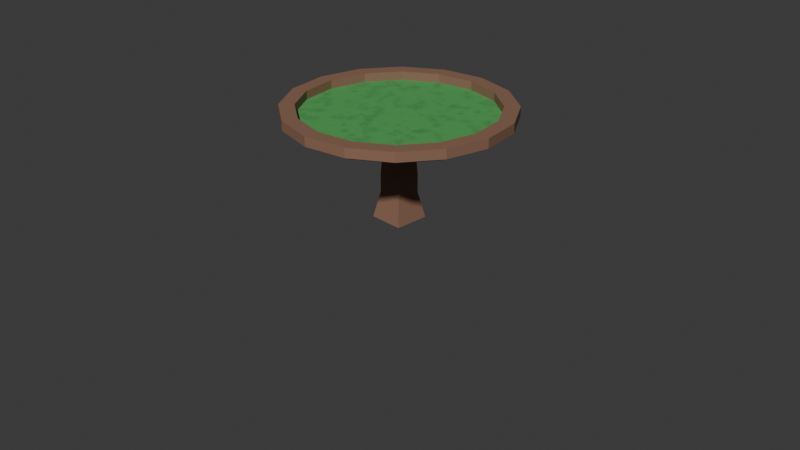 # Source: PlayTable.blend  (saved by Blender 4.0.36; exported with 4.5.12 LTS)
import bpy
from mathutils import Matrix  # noqa: F401  (used for matrix-valued properties, if any)

bpy.ops.wm.read_factory_settings(use_empty=True)
scene = bpy.context.scene
scene.name = 'Scene'

# ---- collections
col_collection = bpy.data.collections.new('Collection'); scene.collection.children.link(col_collection)

# ---- images (referenced by path relative to the original .blend; pixels are not part of the script)
import os
ASSET_DIR = os.environ.get("B2B_ASSET_DIR", "")  # directory of the original .blend (textures are referenced by path, not embedded)
HERE = os.path.dirname(os.path.abspath(__file__))  # packed textures are extracted next to this script under _unpacked/

def load_image(name, relpath, width, height, colorspace="sRGB"):
    """Load a texture the original file referenced (path relative to the .blend, or extracted next to this script)."""
    p = next((c for c in (os.path.join(HERE, relpath), os.path.join(ASSET_DIR, relpath)) if relpath and os.path.exists(c)), "")
    if p:
        img = bpy.data.images.load(p, check_existing=True)
        img.name = name
    else:  # same state as the original file: an image datablock whose file is absent (Cycles renders it pink)
        img = bpy.data.images.new(name, width, height)
        img.source = "FILE"
        img.filepath = "//" + (relpath or name)
    img.colorspace_settings.name = colorspace
    return img
img_tablecarpet = load_image('TableCarpet', 'TableCarpet.png', 1024, 1024, 'sRGB')

# ---- materials (node trees are filled in below, after node groups)
mat_light_wood = bpy.data.materials.new('Light Wood')
mat_mat = bpy.data.materials.new('Mat')

# ---- material node trees
mat_light_wood.use_nodes = True; mat_light_wood.node_tree.nodes.clear()
_N = mat_light_wood.node_tree.nodes; _L = mat_light_wood.node_tree.links
n0 = _N.new('ShaderNodeBsdfPrincipled'); n0.name = 'Principled BSDF'; n0.location = (10, 300)
n0.inputs[0].default_value = (0.256, 0.1365, 0.08632, 1.0)
n0.inputs[2].default_value = 0.7
n0.inputs[3].default_value = 1.45
n1 = _N.new('ShaderNodeOutputMaterial'); n1.name = 'Material Output'; n1.location = (300, 300)
_L.new(n0.outputs[0], n1.inputs[0])
n1.is_active_output = True
mat_mat.use_nodes = True; mat_mat.node_tree.nodes.clear()
_N = mat_mat.node_tree.nodes; _L = mat_mat.node_tree.links
n0 = _N.new('ShaderNodeTexCoord'); n0.name = 'Texture Coordinate'; n0.location = (-718, -77)
n1 = _N.new('ShaderNodeMapping'); n1.name = 'Mapping'; n1.location = (-455, -45)
n2 = _N.new('ShaderNodeMix'); n2.name = 'Mix'; n2.location = (129, -14)
n2.data_type = 'RGBA'
n2.inputs[0].default_value = 0.8
n3 = _N.new('ShaderNodeTexVoronoi'); n3.name = 'Voronoi Texture'; n3.location = (401, -398)
n3.inputs[2].default_value = 20.0
n3.inputs[3].default_value = 1.0
n4 = _N.new('ShaderNodeMath'); n4.name = 'Math'; n4.location = (589, -282)
n4.operation = 'GREATER_THAN'
n4.inputs[1].default_value = 1.0
n5 = _N.new('ShaderNodeBump'); n5.name = 'Bump'; n5.location = (1011, -219)
n5.invert = True
n5.inputs[1].default_value = 1.0
n5.inputs[2].default_value = 1.0
n6 = _N.new('ShaderNodeTexNoise'); n6.name = 'Noise Texture'; n6.location = (-116, -75)
n6.normalize = False
n6.inputs[2].default_value = 7.0
n7 = _N.new('ShaderNodeMix'); n7.name = 'Mix.001'; n7.location = (764, -275)
n7.data_type = 'RGBA'
n7.inputs[7].default_value = (0.0, 0.0, 0.0, 1.0)
n8 = _N.new('ShaderNodeTexNoise'); n8.name = 'Noise Texture.001'; n8.location = (499, 380)
n8.normalize = False
n8.inputs[2].default_value = 20.0
n8.inputs[3].default_value = 10.0
n9 = _N.new('ShaderNodeMix'); n9.name = 'Mix.002'; n9.location = (966, 401)
n9.data_type = 'RGBA'
n10 = _N.new('ShaderNodeRGB'); n10.name = 'RGB.001'; n10.location = (671, 63)
n10.outputs[0].default_value = (0.05952, 0.2747, 0.07227, 1.0)
n11 = _N.new('ShaderNodeRGB'); n11.name = 'RGB'; n11.location = (671, 256)
n11.outputs[0].default_value = (0.07967, 0.3775, 0.09714, 1.0)
n12 = _N.new('ShaderNodeBsdfPrincipled'); n12.name = 'Principled BSDF'; n12.location = (1599, 11)
n12.inputs[2].default_value = 0.8
n12.inputs[3].default_value = 1.45
n13 = _N.new('ShaderNodeBsdfPrincipled'); n13.name = 'Principled BSDF.001'; n13.location = (2690, -4)
n13.inputs[2].default_value = 0.8
n13.inputs[3].default_value = 1.45
n14 = _N.new('ShaderNodeOutputMaterial'); n14.name = 'Material Output.001'; n14.location = (3038, -50)
n15 = _N.new('ShaderNodeOutputMaterial'); n15.name = 'Material Output'; n15.location = (1948, -35)
n16 = _N.new('ShaderNodeTexImage'); n16.name = 'Image Texture'; n16.location = (2340, -68)
n16.image = img_tablecarpet
_L.new(n0.outputs[0], n1.inputs[0])
_L.new(n1.outputs[0], n6.inputs[0])
_L.new(n6.outputs[1], n2.inputs[2])
_L.new(n1.outputs[0], n2.inputs[3])
_L.new(n6.outputs[1], n2.inputs[6])
_L.new(n1.outputs[0], n2.inputs[7])
_L.new(n2.outputs[2], n3.inputs[0])
_L.new(n3.outputs[0], n4.inputs[0])
_L.new(n4.outputs[0], n7.inputs[0])
_L.new(n3.outputs[1], n7.inputs[6])
_L.new(n7.outputs[2], n5.inputs[3])
_L.new(n1.outputs[0], n8.inputs[0])
_L.new(n8.outputs[0], n9.inputs[0])
_L.new(n11.outputs[0], n9.inputs[6])
_L.new(n10.outputs[0], n9.inputs[7])
_L.new(n12.outputs[0], n15.inputs[0])
_L.new(n13.outputs[0], n14.inputs[0])
_L.new(n16.outputs[0], n13.inputs[0])
_L.new(n5.outputs[0], n12.inputs[23])
_L.new(n9.outputs[2], n12.inputs[0])
n15.is_active_output = True

# ---- world
world_world = bpy.data.worlds.new('World'); scene.world = world_world
world_world.use_nodes = True; world_world.node_tree.nodes.clear()
_N = world_world.node_tree.nodes; _L = world_world.node_tree.links
n0 = _N.new('ShaderNodeOutputWorld'); n0.name = 'World Output'; n0.location = (300, 300)
n1 = _N.new('ShaderNodeBackground'); n1.name = 'Background'; n1.location = (10, 300)
n1.inputs[0].default_value = (0.05088, 0.05088, 0.05088, 1.0)
_L.new(n1.outputs[0], n0.inputs[0])
n0.is_active_output = True
world_world.color = (0.05088, 0.05088, 0.05088)
world_world.use_sun_shadow = False
world_world.sun_shadow_jitter_overblur = 0.0

# ---- cameras
cam_camera = bpy.data.cameras.new('Camera')
cam_camera.clip_end = 100.0
cam_camera.ortho_scale = 7.314

# ---- meshes
me_cube_001 = bpy.data.meshes.new('Cube.001')
me_cube_001.from_pydata([(-1.425, -1.425, -1.0), (-0.728, -0.728, 1.0), (-1.425, 1.425, -1.0), (-0.728, 0.728, 1.0), (1.425, -1.425, -1.0), (0.728, -0.728, 1.0), (1.425, 1.425, -1.0), (0.728, 0.728, 1.0), (-1.0, -1.0, -0.4684), (-1.0, -1.0, -0.1002), (-1.0, 1.0, -0.1002), (-1.0, 1.0, -0.4684), (1.0, 1.0, -0.1002), (1.0, 1.0, -0.4684), (1.0, -1.0, -0.1002), (1.0, -1.0, -0.4684)], [], [(9, 1, 3, 10), (10, 3, 7, 12), (12, 7, 5, 14), (14, 5, 1, 9), (2, 6, 4, 0), (7, 3, 1, 5), (4, 15, 8, 0), (15, 14, 9, 8), (6, 13, 15, 4), (13, 12, 14, 15), (2, 11, 13, 6), (11, 10, 12, 13), (0, 8, 11, 2), (8, 9, 10, 11)])
_uv = me_cube_001.uv_layers.new(name='UVMap')
_uv.uv.foreach_set('vector', [0.6235, 0.3804, 0.447, 0.3377, 0.447, 0.1093, 0.6235, 0.06667, 0.1765, 0.8274, 2.495e-08, 0.7847, 1.497e-08, 0.5563, 0.1765, 0.5137, 0.5011, 0.8274, 0.3246, 0.7847, 0.3246, 0.5563, 0.5011, 0.5137, 0.8257, 0.8274, 0.6492, 0.7847, 0.6492, 0.5563, 0.8257, 0.5137, 0.447, 0.447, 0.0, 0.447, 0.0, 0.0, 0.447, 0.0, 1.0, 0.2284, 0.7716, 0.2284, 0.7716, 0.0, 1.0, 0.0, 0.9738, 0.894, 0.883, 0.8274, 0.883, 0.5137, 0.9738, 0.447, 0.883, 0.8274, 0.8257, 0.8274, 0.8257, 0.5137, 0.883, 0.5137, 0.6492, 0.894, 0.5584, 0.8274, 0.5584, 0.5137, 0.6492, 0.447, 0.5584, 0.8274, 0.5011, 0.8274, 0.5011, 0.5137, 0.5584, 0.5137, 0.3246, 0.894, 0.2338, 0.8274, 0.2338, 0.5137, 0.3246, 0.447, 0.2338, 0.8274, 0.1765, 0.8274, 0.1765, 0.5137, 0.2338, 0.5137, 0.7716, 0.447, 0.6808, 0.3804, 0.6808, 0.06667, 0.7716, -1.503e-08, 0.6808, 0.3804, 0.6235, 0.3804, 0.6235, 0.06667, 0.6808, 0.06667])
me_cube_001.materials.append(mat_light_wood)
me_cube_001.update()
me_cylinder_001 = bpy.data.meshes.new('Cylinder.001')
me_cylinder_001.from_pydata([(0.0, 1.0, -1.0), (4.195e-10, 1.118, -0.8484), (0.3827, 0.9239, -1.0), (0.4278, 1.033, -0.8484), (0.7071, 0.7071, -1.0), (0.7906, 0.7906, -0.8484), (0.9239, 0.3827, -1.0), (1.033, 0.4278, -0.8484), (1.0, 0.0, -1.0), (1.118, -2.098e-10, -0.8484), (0.9239, -0.3827, -1.0), (1.033, -0.4278, -0.8484), (0.7071, -0.7071, -1.0), (0.7906, -0.7906, -0.8484), (0.3827, -0.9239, -1.0), (0.4278, -1.033, -0.8484), (0.0, -1.0, -1.0), (4.195e-10, -1.118, -0.8484), (-0.3827, -0.9239, -1.0), (-0.4278, -1.033, -0.8484), (-0.7071, -0.7071, -1.0), (-0.7906, -0.7906, -0.8484), (-0.9239, -0.3827, -1.0), (-1.033, -0.4278, -0.8484), (-1.0, 0.0, -1.0), (-1.118, -2.098e-10, -0.8484), (-0.9239, 0.3827, -1.0), (-1.033, 0.4278, -0.8484), (-0.7071, 0.7071, -1.0), (-0.7906, 0.7906, -0.8484), (-0.3827, 0.9239, -1.0), (-0.4278, 1.033, -0.8484), (4.195e-10, 1.118, -0.9446), (0.4278, 1.033, -0.9446), (0.7906, 0.7906, -0.9446), (1.033, 0.4278, -0.9446), (1.118, -2.098e-10, -0.9446), (1.033, -0.4278, -0.9446), (0.7906, -0.7906, -0.9446), (0.4278, -1.033, -0.9446), (4.195e-10, -1.118, -0.9446), (-0.4278, -1.033, -0.9446), (-0.7906, -0.7906, -0.9446), (-1.033, -0.4278, -0.9446), (-1.118, -2.098e-10, -0.9446), (-1.033, 0.4278, -0.9446), (-0.7906, 0.7906, -0.9446), (-0.4278, 1.033, -0.9446), (0.3696, 0.8923, -0.8484), (-3.636e-10, 0.9658, -0.8484), (0.6829, 0.6829, -0.8484), (0.8923, 0.3696, -0.8484), (0.9658, 7.868e-10, -0.8484), (0.8923, -0.3696, -0.8484), (0.6829, -0.6829, -0.8484), (0.3696, -0.8923, -0.8484), (-3.636e-10, -0.9658, -0.8484), (-0.3696, -0.8923, -0.8484), (-0.6829, -0.6829, -0.8484), (-0.8923, -0.3696, -0.8484), (-0.9658, 7.868e-10, -0.8484), (-0.8923, 0.3696, -0.8484), (-0.6829, 0.6829, -0.8484), (-0.3696, 0.8923, -0.8484), (0.3696, 0.8923, -0.9351), (4.501e-10, 0.9658, -0.9351), (0.6829, 0.6829, -0.9351), (0.8923, 0.3696, -0.9351), (0.9658, 7.868e-10, -0.9351), (0.8923, -0.3696, -0.9351), (0.6829, -0.6829, -0.9351), (0.3696, -0.8923, -0.9351), (4.501e-10, -0.9658, -0.9351), (-0.3696, -0.8923, -0.9351), (-0.6829, -0.6829, -0.9351), (-0.8923, -0.3696, -0.9351), (-0.9658, 7.868e-10, -0.9351), (-0.8923, 0.3696, -0.9351), (-0.6829, 0.6829, -0.9351), (-0.3696, 0.8923, -0.9351)], [], [(32, 1, 3, 33), (33, 3, 5, 34), (34, 5, 7, 35), (35, 7, 9, 36), (36, 9, 11, 37), (37, 11, 13, 38), (38, 13, 15, 39), (39, 15, 17, 40), (40, 17, 19, 41), (41, 19, 21, 42), (42, 21, 23, 43), (43, 23, 25, 44), (44, 25, 27, 45), (45, 27, 29, 46), (11, 9, 52, 53), (46, 29, 31, 47), (47, 31, 1, 32), (0, 2, 4, 6, 8, 10, 12, 14, 16, 18, 20, 22, 24, 26, 28, 30), (30, 47, 32, 0), (28, 46, 47, 30), (26, 45, 46, 28), (24, 44, 45, 26), (22, 43, 44, 24), (20, 42, 43, 22), (18, 41, 42, 20), (16, 40, 41, 18), (14, 39, 40, 16), (12, 38, 39, 14), (10, 37, 38, 12), (8, 36, 37, 10), (6, 35, 36, 8), (4, 34, 35, 6), (2, 33, 34, 4), (0, 32, 33, 2), (56, 55, 71, 72), (21, 19, 57, 58), (31, 29, 62, 63), (7, 5, 50, 51), (17, 15, 55, 56), (3, 1, 49, 48), (27, 25, 60, 61), (13, 11, 53, 54), (23, 21, 58, 59), (1, 31, 63, 49), (9, 7, 51, 52), (19, 17, 56, 57), (29, 27, 61, 62), (5, 3, 48, 50), (15, 13, 54, 55), (25, 23, 59, 60), (64, 65, 79, 78, 77, 76, 75, 74, 73, 72, 71, 70, 69, 68, 67, 66), (48, 49, 65, 64), (49, 63, 79, 65), (57, 56, 72, 73), (50, 48, 64, 66), (58, 57, 73, 74), (51, 50, 66, 67), (59, 58, 74, 75), (52, 51, 67, 68), (60, 59, 75, 76), (53, 52, 68, 69), (61, 60, 76, 77), (54, 53, 69, 70), (62, 61, 77, 78), (55, 54, 70, 71), (63, 62, 78, 79)])
me_cylinder_001.polygons.foreach_set('material_index', [0, 0, 0, 0, 0, 0, 0, 0, 0, 0, 0, 0, 0, 0, 0, 0, 0, 0, 0, 0, 0, 0, 0, 0, 0, 0, 0, 0, 0, 0, 0, 0, 0, 0, 0, 0, 0, 0, 0, 0, 0, 0, 0, 0, 0, 0, 0, 0, 0, 0, 1, 0, 0, 0, 0, 0, 0, 0, 0, 0, 0, 0, 0, 0, 0, 0])
_uv = me_cylinder_001.uv_layers.new(name='UVMap')
_uv.uv.foreach_set('vector', [0.7832, 0.5571, 0.7832, 0.579, 0.6913, 0.579, 0.6913, 0.5571, 0.6913, 0.5571, 0.6913, 0.579, 0.5919, 0.579, 0.5919, 0.5571, 0.5919, 0.5571, 0.5919, 0.579, 0.5, 0.579, 0.5, 0.5571, 0.8536, 0.4736, 0.8536, 0.4956, 0.7617, 0.4956, 0.7617, 0.4736, 0.7617, 0.4736, 0.7617, 0.4956, 0.6622, 0.4956, 0.6622, 0.4736, 0.6622, 0.4736, 0.6622, 0.4956, 0.5703, 0.4956, 0.5703, 0.4736, 0.5703, 0.4736, 0.5703, 0.4956, 0.5, 0.4956, 0.5, 0.4736, 0.9239, 0.4319, 0.9239, 0.4539, 0.8536, 0.4539, 0.8536, 0.4319, 0.8536, 0.4319, 0.8536, 0.4539, 0.7617, 0.4539, 0.7617, 0.4319, 0.7617, 0.4319, 0.7617, 0.4539, 0.6622, 0.4539, 0.6622, 0.4319, 0.6622, 0.4319, 0.6622, 0.4539, 0.5703, 0.4539, 0.5703, 0.4319, 0.5703, 0.4319, 0.5703, 0.4539, 0.5, 0.4539, 0.5, 0.4319, 0.8536, 0.4956, 0.8536, 0.5175, 0.7832, 0.5175, 0.7832, 0.4956, 0.7832, 0.4956, 0.7832, 0.5175, 0.6913, 0.5175, 0.6913, 0.4956, 0.2003, -1.144e-08, 0.2997, -1.728e-09, 0.293, 0.03404, 0.207, 0.03404, 0.6913, 0.4956, 0.6913, 0.5175, 0.5919, 0.5175, 0.5919, 0.4956, 0.5919, 0.4956, 0.5919, 0.5175, 0.5, 0.5175, 0.5, 0.4956, 0.4736, 0.7945, 0.4396, 0.8767, 0.3767, 0.9396, 0.2945, 0.9736, 0.2055, 0.9736, 0.1233, 0.9396, 0.06043, 0.8767, 0.02639, 0.7945, 0.02639, 0.7055, 0.06043, 0.6233, 0.1233, 0.5604, 0.2055, 0.5264, 0.2945, 0.5264, 0.3767, 0.5604, 0.4396, 0.6233, 0.4736, 0.7055, 0.4736, 0.7055, 0.5, 0.7003, 0.5, 0.7997, 0.4736, 0.7945, 0.4396, 0.6233, 0.4619, 0.6084, 0.5, 0.7003, 0.4736, 0.7055, 0.3767, 0.5604, 0.3916, 0.5381, 0.4619, 0.6084, 0.4396, 0.6233, 0.2945, 0.5264, 0.2997, 0.5, 0.3916, 0.5381, 0.3767, 0.5604, 0.2055, 0.5264, 0.2003, 0.5, 0.2997, 0.5, 0.2945, 0.5264, 0.1233, 0.5604, 0.1084, 0.5381, 0.2003, 0.5, 0.2055, 0.5264, 0.06043, 0.6233, 0.03806, 0.6084, 0.1084, 0.5381, 0.1233, 0.5604, 0.02639, 0.7055, 1.914e-08, 0.7003, 0.03806, 0.6084, 0.06043, 0.6233, 0.02639, 0.7945, 9.431e-09, 0.7997, 1.914e-08, 0.7003, 0.02639, 0.7055, 0.06043, 0.8767, 0.03806, 0.8916, 9.431e-09, 0.7997, 0.02639, 0.7945, 0.1233, 0.9396, 0.1084, 0.9619, 0.03806, 0.8916, 0.06043, 0.8767, 0.2055, 0.9736, 0.2003, 1.0, 0.1084, 0.9619, 0.1233, 0.9396, 0.2945, 0.9736, 0.2997, 1.0, 0.2003, 1.0, 0.2055, 0.9736, 0.3767, 0.9396, 0.3916, 0.9619, 0.2997, 1.0, 0.2945, 0.9736, 0.4396, 0.8767, 0.4619, 0.8916, 0.3916, 0.9619, 0.3767, 0.9396, 0.4736, 0.7945, 0.5, 0.7997, 0.4619, 0.8916, 0.4396, 0.8767, 0.8054, 0.5571, 0.726, 0.5571, 0.726, 0.5373, 0.8054, 0.5373, 0.03806, 0.3916, 7.021e-09, 0.2997, 0.03404, 0.293, 0.06692, 0.3723, 0.4619, 0.3916, 0.3916, 0.4619, 0.3723, 0.4331, 0.4331, 0.3723, 0.3916, 0.03806, 0.4619, 0.1084, 0.4331, 0.1277, 0.3723, 0.06692, 1.676e-08, 0.2003, 0.03806, 0.1084, 0.06692, 0.1277, 0.03404, 0.207, 0.5, 0.2003, 0.5, 0.2997, 0.466, 0.293, 0.466, 0.207, 0.2997, 0.5, 0.2003, 0.5, 0.207, 0.466, 0.293, 0.466, 0.1084, 0.03806, 0.2003, -1.144e-08, 0.207, 0.03404, 0.1277, 0.06692, 0.1084, 0.4619, 0.03806, 0.3916, 0.06692, 0.3723, 0.1277, 0.4331, 0.5, 0.2997, 0.4619, 0.3916, 0.4331, 0.3723, 0.466, 0.293, 0.2997, -1.728e-09, 0.3916, 0.03806, 0.3723, 0.06692, 0.293, 0.03404, 7.021e-09, 0.2997, 1.676e-08, 0.2003, 0.03404, 0.207, 0.03404, 0.293, 0.3916, 0.4619, 0.2997, 0.5, 0.293, 0.466, 0.3723, 0.4331, 0.4619, 0.1084, 0.5, 0.2003, 0.466, 0.207, 0.4331, 0.1277, 0.03806, 0.1084, 0.1084, 0.03806, 0.1277, 0.06692, 0.06692, 0.1277, 0.2003, 0.5, 0.1084, 0.4619, 0.1277, 0.4331, 0.207, 0.466, 0.673, -7.806e-09, 0.7589, -7.186e-09, 0.8383, 0.03288, 0.899, 0.09363, 0.9319, 0.173, 0.9319, 0.2589, 0.899, 0.3383, 0.8383, 0.399, 0.7589, 0.4319, 0.673, 0.4319, 0.5936, 0.399, 0.5329, 0.3383, 0.5, 0.2589, 0.5, 0.173, 0.5329, 0.09363, 0.5936, 0.03288, 0.6401, 0.4736, 0.5608, 0.4736, 0.5608, 0.4539, 0.6401, 0.4539, 0.5608, 0.4736, 0.5, 0.4736, 0.5, 0.4539, 0.5608, 0.4539, 0.5794, 0.5988, 0.5, 0.5988, 0.5, 0.579, 0.5794, 0.579, 0.726, 0.4736, 0.6401, 0.4736, 0.6401, 0.4539, 0.726, 0.4539, 0.6653, 0.5988, 0.5794, 0.5988, 0.5794, 0.579, 0.6653, 0.579, 0.8054, 0.4736, 0.726, 0.4736, 0.726, 0.4539, 0.8054, 0.4539, 0.7447, 0.5988, 0.6653, 0.5988, 0.6653, 0.579, 0.7447, 0.579, 0.8662, 0.4736, 0.8054, 0.4736, 0.8054, 0.4539, 0.8662, 0.4539, 0.5794, 0.5373, 0.5, 0.5373, 0.5, 0.5175, 0.5794, 0.5175, 0.5608, 0.5571, 0.5, 0.5571, 0.5, 0.5373, 0.5608, 0.5373, 0.6653, 0.5373, 0.5794, 0.5373, 0.5794, 0.5175, 0.6653, 0.5175, 0.6401, 0.5571, 0.5608, 0.5571, 0.5608, 0.5373, 0.6401, 0.5373, 0.7447, 0.5373, 0.6653, 0.5373, 0.6653, 0.5175, 0.7447, 0.5175, 0.726, 0.5571, 0.6401, 0.5571, 0.6401, 0.5373, 0.726, 0.5373, 0.8054, 0.5373, 0.7447, 0.5373, 0.7447, 0.5175, 0.8054, 0.5175])
me_cylinder_001.materials.append(mat_light_wood)
me_cylinder_001.materials.append(mat_mat)
me_cylinder_001.update()

# ---- objects
ob_camera = bpy.data.objects.new('Camera', cam_camera)
ob_cube = bpy.data.objects.new('Cube', me_cube_001)
ob_cylinder_001 = bpy.data.objects.new('Cylinder.001', me_cylinder_001)

# ---- transforms, parenting, visibility, modifiers, constraints
ob_camera.location = (7.359, -6.926, 4.958)
ob_camera.rotation_euler = (1.109, 0.0, 0.8149)
ob_camera.lock_rotations_4d = False
ob_camera.empty_display_type = 'ARROWS'
ob_camera.color = (0.0, 0.0, 0.0, 0.0)
ob_camera.display_type = 'WIRE'
ob_camera.lineart.crease_threshold = 0.0
ob_cube.location = (0.0, 0.0, 0.5472)
ob_cube.scale = (0.1304, 0.1304, 0.5218)
ob_cylinder_001.location = (0.0, 0.0, 2.108)
ob_cylinder_001.scale = (1.048, 1.048, 1.048)

# ---- collection membership
col_collection.objects.link(ob_camera)
col_collection.objects.link(ob_cube)
col_collection.objects.link(ob_cylinder_001)

# ---- scene / render settings (as saved in the file)
scene.camera = ob_camera
scene.frame_start = 1; scene.frame_end = 250; scene.frame_set(215)
scene.render.engine = 'CYCLES'
scene.cycles.sampling_pattern = 'TABULATED_SOBOL'
scene.cycles.bake_type = 'DIFFUSE'
bpy.context.view_layer.update()

# ---- added for rendering (the .blend has no usable light): sun
light_auto_sun = bpy.data.lights.new('AutoSun', 'SUN')
light_auto_sun.energy = 3.0
light_auto_sun.angle = 0.0523599
ob_auto_sun = bpy.data.objects.new('AutoSun', light_auto_sun)
scene.collection.objects.link(ob_auto_sun)
ob_auto_sun.rotation_euler = (0.872665, 0.174533, 0.523599)
bpy.context.view_layer.update()
